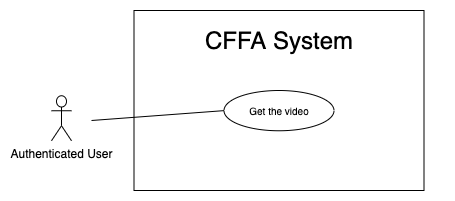

The diagram above was exported from draw.io. Its source (the exported page's mxGraphModel, read from the mxfile embedded in the PNG):
<mxGraphModel dx="1186" dy="1715" grid="1" gridSize="10" guides="1" tooltips="1" connect="1" arrows="1" fold="1" page="1" pageScale="1" pageWidth="850" pageHeight="1100" math="0" shadow="0">
  <root>
    <mxCell id="nI1GufYNc0rCkCSKIaiz-0" />
    <mxCell id="nI1GufYNc0rCkCSKIaiz-1" parent="nI1GufYNc0rCkCSKIaiz-0" />
    <mxCell id="KBXxMzuUmxeLLxREG07w-0" value="" style="rounded=0;whiteSpace=wrap;html=1;" parent="nI1GufYNc0rCkCSKIaiz-1" vertex="1">
      <mxGeometry x="132.5" y="-1080" width="290" height="180" as="geometry" />
    </mxCell>
    <mxCell id="KBXxMzuUmxeLLxREG07w-1" value="&lt;span style=&quot;font-size: 24px&quot;&gt;CFFA System&lt;/span&gt;" style="text;html=1;strokeColor=none;fillColor=none;align=center;verticalAlign=middle;whiteSpace=wrap;rounded=0;" parent="nI1GufYNc0rCkCSKIaiz-1" vertex="1">
      <mxGeometry x="112.5" y="-1060" width="330" height="20" as="geometry" />
    </mxCell>
    <mxCell id="KBXxMzuUmxeLLxREG07w-2" value="Authenticated User" style="shape=umlActor;verticalLabelPosition=bottom;verticalAlign=top;html=1;outlineConnect=0;" parent="nI1GufYNc0rCkCSKIaiz-1" vertex="1">
      <mxGeometry x="50" y="-994.75" width="20" height="45" as="geometry" />
    </mxCell>
    <mxCell id="KBXxMzuUmxeLLxREG07w-3" value="&lt;font style=&quot;font-size: 10px&quot;&gt;Get the video&lt;/font&gt;" style="ellipse;whiteSpace=wrap;html=1;fillColor=#ffffff;gradientColor=none;" parent="nI1GufYNc0rCkCSKIaiz-1" vertex="1">
      <mxGeometry x="222.5" y="-1000" width="110" height="40.25" as="geometry" />
    </mxCell>
    <mxCell id="KBXxMzuUmxeLLxREG07w-4" value="" style="endArrow=none;html=1;rounded=0;exitX=0;exitY=0.5;exitDx=0;exitDy=0;" parent="nI1GufYNc0rCkCSKIaiz-1" source="KBXxMzuUmxeLLxREG07w-3" edge="1">
      <mxGeometry relative="1" as="geometry">
        <mxPoint x="631" y="-872.5" as="sourcePoint" />
        <mxPoint x="90" y="-970" as="targetPoint" />
      </mxGeometry>
    </mxCell>
  </root>
</mxGraphModel>